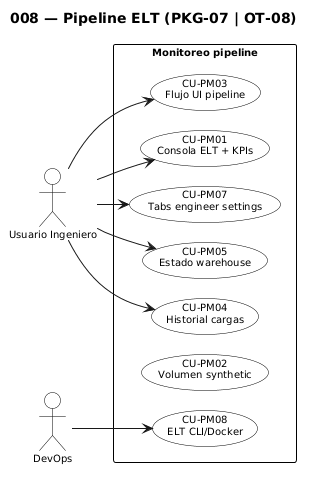

The diagram above was rendered by PlantUML. Its source (embedded in the PNG):
@startuml
skinparam monochrome true
skinparam shadowing false
skinparam packageStyle rectangle
skinparam actorStyle stickman
skinparam defaultFontSize 10
skinparam nodesep 20
skinparam ranksep 24
skinparam usecase {
  BackgroundColor white
  BorderColor black
}
skinparam actor {
  BackgroundColor white
  BorderColor black
}
skinparam rectangle {
  BackgroundColor white
  BorderColor black
}
left to right direction
title 008 — Pipeline ELT (PKG-07 | OT-08)

actor "Usuario Ingeniero" as Eng
actor "DevOps" as Ops

rectangle "Monitoreo pipeline" {
  usecase "CU-PM01\nConsola ELT + KPIs" as CU_PM01
  usecase "CU-PM02\nVolumen synthetic" as CU_PM02
  usecase "CU-PM03\nFlujo UI pipeline" as CU_PM03
  usecase "CU-PM04\nHistorial cargas" as CU_PM04
  usecase "CU-PM05\nEstado warehouse" as CU_PM05
  usecase "CU-PM07\nTabs engineer settings" as CU_PM07
  usecase "CU-PM08\nELT CLI/Docker" as CU_PM08
}
Eng --> CU_PM01
Eng --> CU_PM03
Eng --> CU_PM04
Eng --> CU_PM05
Eng --> CU_PM07
Ops --> CU_PM08
@enduml